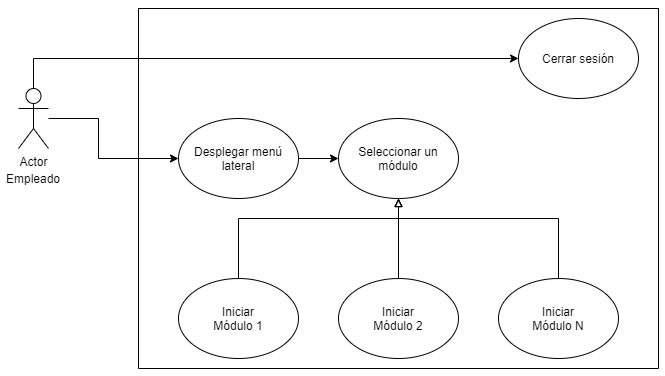

The diagram above was exported from draw.io. Its source (the exported page's mxGraphModel, read from the mxfile embedded in the PNG):
<mxGraphModel dx="1422" dy="822" grid="1" gridSize="10" guides="1" tooltips="1" connect="1" arrows="1" fold="1" page="1" pageScale="1" pageWidth="827" pageHeight="1169" math="0" shadow="0">
  <root>
    <mxCell id="0" />
    <mxCell id="1" parent="0" />
    <mxCell id="0O-0o4uDRt_dXW1cbsfK-1" style="edgeStyle=orthogonalEdgeStyle;rounded=0;orthogonalLoop=1;jettySize=auto;html=1;entryX=0;entryY=0.5;entryDx=0;entryDy=0;" edge="1" parent="1" source="0O-0o4uDRt_dXW1cbsfK-3" target="0O-0o4uDRt_dXW1cbsfK-6">
      <mxGeometry relative="1" as="geometry">
        <Array as="points">
          <mxPoint x="135" y="140" />
        </Array>
      </mxGeometry>
    </mxCell>
    <mxCell id="0O-0o4uDRt_dXW1cbsfK-2" style="edgeStyle=orthogonalEdgeStyle;rounded=0;orthogonalLoop=1;jettySize=auto;html=1;entryX=0;entryY=0.5;entryDx=0;entryDy=0;startArrow=none;startFill=0;" edge="1" parent="1" source="0O-0o4uDRt_dXW1cbsfK-3" target="0O-0o4uDRt_dXW1cbsfK-7">
      <mxGeometry relative="1" as="geometry">
        <Array as="points">
          <mxPoint x="200" y="200" />
          <mxPoint x="200" y="240" />
        </Array>
      </mxGeometry>
    </mxCell>
    <mxCell id="0O-0o4uDRt_dXW1cbsfK-3" value="Actor" style="shape=umlActor;verticalLabelPosition=bottom;verticalAlign=top;html=1;outlineConnect=0;horizontal=1;" vertex="1" parent="1">
      <mxGeometry x="120" y="170" width="30" height="60" as="geometry" />
    </mxCell>
    <mxCell id="0O-0o4uDRt_dXW1cbsfK-4" value="Empleado" style="text;html=1;strokeColor=none;fillColor=none;align=center;verticalAlign=middle;whiteSpace=wrap;rounded=0;" vertex="1" parent="1">
      <mxGeometry x="115" y="250" width="40" height="20" as="geometry" />
    </mxCell>
    <mxCell id="0O-0o4uDRt_dXW1cbsfK-5" value="" style="swimlane;startSize=0;" vertex="1" parent="1">
      <mxGeometry x="240" y="90" width="520" height="360" as="geometry" />
    </mxCell>
    <mxCell id="0O-0o4uDRt_dXW1cbsfK-6" value="Cerrar sesión" style="ellipse;whiteSpace=wrap;html=1;" vertex="1" parent="0O-0o4uDRt_dXW1cbsfK-5">
      <mxGeometry x="380" y="10" width="120" height="80" as="geometry" />
    </mxCell>
    <mxCell id="0O-0o4uDRt_dXW1cbsfK-12" style="edgeStyle=orthogonalEdgeStyle;rounded=0;orthogonalLoop=1;jettySize=auto;html=1;entryX=0;entryY=0.5;entryDx=0;entryDy=0;" edge="1" parent="0O-0o4uDRt_dXW1cbsfK-5" source="0O-0o4uDRt_dXW1cbsfK-7" target="0O-0o4uDRt_dXW1cbsfK-9">
      <mxGeometry relative="1" as="geometry" />
    </mxCell>
    <mxCell id="0O-0o4uDRt_dXW1cbsfK-7" value="Desplegar menú lateral" style="ellipse;whiteSpace=wrap;html=1;" vertex="1" parent="0O-0o4uDRt_dXW1cbsfK-5">
      <mxGeometry x="40" y="110" width="120" height="80" as="geometry" />
    </mxCell>
    <mxCell id="0O-0o4uDRt_dXW1cbsfK-9" value="Seleccionar un módulo" style="ellipse;whiteSpace=wrap;html=1;" vertex="1" parent="0O-0o4uDRt_dXW1cbsfK-5">
      <mxGeometry x="200" y="110" width="120" height="80" as="geometry" />
    </mxCell>
    <mxCell id="0O-0o4uDRt_dXW1cbsfK-22" style="edgeStyle=orthogonalEdgeStyle;rounded=0;orthogonalLoop=1;jettySize=auto;html=1;entryX=0.5;entryY=1;entryDx=0;entryDy=0;endArrow=block;endFill=0;" edge="1" parent="0O-0o4uDRt_dXW1cbsfK-5" source="0O-0o4uDRt_dXW1cbsfK-18" target="0O-0o4uDRt_dXW1cbsfK-9">
      <mxGeometry relative="1" as="geometry">
        <Array as="points">
          <mxPoint x="100" y="210" />
          <mxPoint x="260" y="210" />
        </Array>
      </mxGeometry>
    </mxCell>
    <mxCell id="0O-0o4uDRt_dXW1cbsfK-18" value="Iniciar&lt;br&gt;Módulo 1" style="ellipse;whiteSpace=wrap;html=1;" vertex="1" parent="0O-0o4uDRt_dXW1cbsfK-5">
      <mxGeometry x="40" y="270" width="120" height="80" as="geometry" />
    </mxCell>
    <mxCell id="0O-0o4uDRt_dXW1cbsfK-19" value="Iniciar&lt;br&gt;Módulo 2" style="ellipse;whiteSpace=wrap;html=1;" vertex="1" parent="0O-0o4uDRt_dXW1cbsfK-5">
      <mxGeometry x="200" y="270" width="120" height="80" as="geometry" />
    </mxCell>
    <mxCell id="0O-0o4uDRt_dXW1cbsfK-20" value="&lt;span style=&quot;font-weight: 400&quot;&gt;Iniciar&lt;/span&gt;&lt;br style=&quot;font-weight: 400&quot;&gt;&lt;span style=&quot;font-weight: 400&quot;&gt;Módulo N&lt;/span&gt;" style="ellipse;whiteSpace=wrap;html=1;fontStyle=1" vertex="1" parent="0O-0o4uDRt_dXW1cbsfK-5">
      <mxGeometry x="360" y="270" width="120" height="80" as="geometry" />
    </mxCell>
    <mxCell id="0O-0o4uDRt_dXW1cbsfK-23" style="edgeStyle=orthogonalEdgeStyle;rounded=0;orthogonalLoop=1;jettySize=auto;html=1;endArrow=block;endFill=0;" edge="1" parent="1" source="0O-0o4uDRt_dXW1cbsfK-19">
      <mxGeometry relative="1" as="geometry">
        <mxPoint x="500" y="280" as="targetPoint" />
      </mxGeometry>
    </mxCell>
    <mxCell id="0O-0o4uDRt_dXW1cbsfK-24" style="edgeStyle=orthogonalEdgeStyle;rounded=0;orthogonalLoop=1;jettySize=auto;html=1;endArrow=block;endFill=0;" edge="1" parent="1" source="0O-0o4uDRt_dXW1cbsfK-20">
      <mxGeometry relative="1" as="geometry">
        <mxPoint x="500" y="280" as="targetPoint" />
        <Array as="points">
          <mxPoint x="660" y="300" />
          <mxPoint x="500" y="300" />
        </Array>
      </mxGeometry>
    </mxCell>
  </root>
</mxGraphModel>